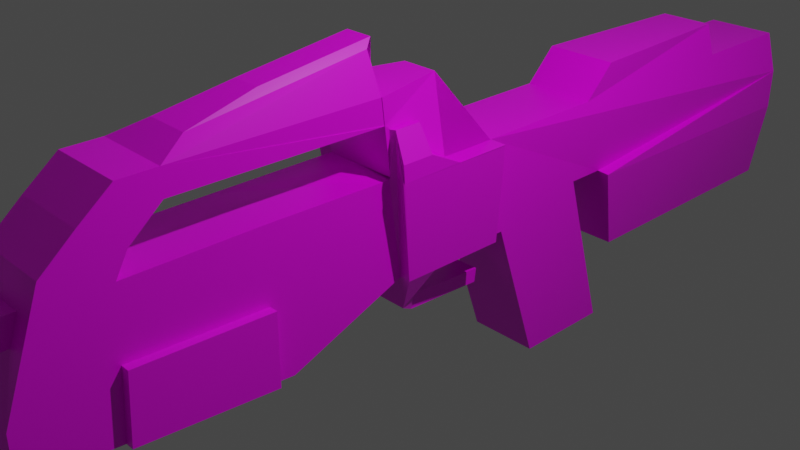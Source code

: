 # Source: rifle.blend  (saved by Blender 2.82.7; exported with 4.5.12 LTS)
import bpy
from mathutils import Matrix  # noqa: F401  (used for matrix-valued properties, if any)

bpy.ops.wm.read_factory_settings(use_empty=True)
scene = bpy.context.scene
scene.name = 'Scene'

# ---- collections
col_collection = bpy.data.collections.new('Collection'); scene.collection.children.link(col_collection)

# ---- images (referenced by path relative to the original .blend; pixels are not part of the script)
import os
ASSET_DIR = os.environ.get("B2B_ASSET_DIR", "")  # directory of the original .blend (textures are referenced by path, not embedded)
HERE = os.path.dirname(os.path.abspath(__file__))  # packed textures are extracted next to this script under _unpacked/

def load_image(name, relpath, width, height, colorspace="sRGB"):
    """Load a texture the original file referenced (path relative to the .blend, or extracted next to this script)."""
    p = next((c for c in (os.path.join(HERE, relpath), os.path.join(ASSET_DIR, relpath)) if relpath and os.path.exists(c)), "")
    if p:
        img = bpy.data.images.load(p, check_existing=True)
        img.name = name
    else:  # same state as the original file: an image datablock whose file is absent (Cycles renders it pink)
        img = bpy.data.images.new(name, width, height)
        img.source = "FILE"
        img.filepath = "//" + (relpath or name)
    img.colorspace_settings.name = colorspace
    return img
img_electromech_jpg = load_image('electromech.jpg', 'electromech.jpg', 1024, 1024, 'sRGB')
img_br_png = load_image('br.png', 'br.png', 1024, 1024, 'sRGB')

# ---- materials (node trees are filled in below, after node groups)
mat_material = bpy.data.materials.new('Material')
mat_material.alpha_threshold = 0.0
mat_material.use_transparent_shadow = False
mat_material.line_color = (0.0, 0.0, 0.0, 1.0)
mat_material_001 = bpy.data.materials.new('Material.001')
mat_material_001.use_transparent_shadow = False

# ---- material node trees
mat_material.use_nodes = True; mat_material.node_tree.nodes.clear()
_N = mat_material.node_tree.nodes; _L = mat_material.node_tree.links
n0 = _N.new('ShaderNodeOutputMaterial'); n0.name = 'Material Output'; n0.location = (300, 300)
n1 = _N.new('ShaderNodeBsdfPrincipled'); n1.name = 'Principled BSDF'; n1.location = (10, 300)
n1.distribution = 'GGX'
n1.subsurface_method = 'BURLEY'
n1.inputs[2].default_value = 0.4
n1.inputs[3].default_value = 1.45
n1.inputs[27].default_value = (0.0, 0.0, 0.0, 1.0)
n1.inputs[28].default_value = 1.0
n2 = _N.new('ShaderNodeTexImage'); n2.name = 'Image Texture'; n2.location = (-650, 220)
n2.image = img_electromech_jpg
_L.new(n1.outputs[0], n0.inputs[0])
_L.new(n2.outputs[0], n1.inputs[0])
n0.is_active_output = True
mat_material_001.use_nodes = True; mat_material_001.node_tree.nodes.clear()
_N = mat_material_001.node_tree.nodes; _L = mat_material_001.node_tree.links
n0 = _N.new('ShaderNodeOutputMaterial'); n0.name = 'Material Output'; n0.location = (300, 300)
n1 = _N.new('ShaderNodeBsdfPrincipled'); n1.name = 'Principled BSDF'; n1.location = (10, 300)
n1.distribution = 'GGX'
n1.subsurface_method = 'BURLEY'
n1.inputs[3].default_value = 1.45
n1.inputs[27].default_value = (0.0, 0.0, 0.0, 1.0)
n1.inputs[28].default_value = 1.0
n2 = _N.new('ShaderNodeTexImage'); n2.name = 'Image Texture'; n2.location = (-622, 291)
n2.image = img_br_png
_L.new(n1.outputs[0], n0.inputs[0])
_L.new(n2.outputs[0], n1.inputs[0])
n0.is_active_output = True

# ---- world
world_world = bpy.data.worlds.new('World'); scene.world = world_world
world_world.use_nodes = True; world_world.node_tree.nodes.clear()
_N = world_world.node_tree.nodes; _L = world_world.node_tree.links
n0 = _N.new('ShaderNodeOutputWorld'); n0.name = 'World Output'; n0.location = (300, 300)
n1 = _N.new('ShaderNodeBackground'); n1.name = 'Background'; n1.location = (10, 300)
n1.inputs[0].default_value = (0.05088, 0.05088, 0.05088, 1.0)
_L.new(n1.outputs[0], n0.inputs[0])
n0.is_active_output = True
world_world.color = (0.05088, 0.05088, 0.05088)
world_world.use_sun_shadow = False
world_world.sun_shadow_jitter_overblur = 0.0

# ---- cameras
cam_camera = bpy.data.cameras.new('Camera')
cam_camera.clip_end = 100.0
cam_camera.ortho_scale = 7.314

# ---- lights
light_light = bpy.data.lights.new('Light', 'POINT')
light_light.transmission_factor = 0.0
light_light.energy = 1000.0
light_light.shadow_soft_size = 0.1
light_light.shadow_maximum_resolution = 0.006
light_light.use_absolute_resolution = True

# ---- meshes
me_cube = bpy.data.meshes.new('Cube')
me_cube.from_pydata([(1.0, 1.0, 1.0), (1.0, -0.9851, -1.201), (-1.0, 1.0, 1.0), (-1.0, -0.9851, -1.201), (-1.0, 0.0, 1.0), (1.0, -0.7904, 1.0), (-1.0, -0.7904, 1.0), (-1.0, -0.2554, 1.0), (-0.4808, -0.1096, 2.963), (-0.992, -0.2734, 2.971), (1.008, -0.2739, 2.971), (1.0, -0.9066, 1.584), (-1.0, -0.9066, 1.584), (1.0, -0.7661, 1.584), (-1.0, -0.7661, 1.584), (1.0, -0.8402, 2.327), (-1.0, -0.8402, 2.327), (1.0, -0.7752, 3.006), (-1.0, -0.7752, 3.006), (1.0, -0.6997, 3.006), (-1.0, -0.6991, 3.006), (1.0, -0.6997, 2.327), (-1.0, -0.6997, 2.327), (1.011, -0.2676, 2.294), (-0.9893, -0.2676, 2.294), (1.0, 0.04444, -1.726), (-1.0, 0.04444, -1.726), (-1.0, -0.2293, -1.705), (1.0, -0.2293, -1.705), (1.0, 0.3499, -1.201), (-1.197, 0.3499, -1.201), (-1.0, 0.2659, -1.201), (1.0, 0.2659, -1.201), (1.0, 0.1562, -5.961), (-1.0, 0.1562, -5.961), (-1.0, 0.3777, -5.961), (1.0, 0.3777, -5.961), (1.0, 1.0, -3.745), (-1.0, 1.0, -3.745), (1.0, 0.4132, -3.745), (-1.0, 0.4132, -3.745), (-1.0, 0.2952, 1.0), (1.0, 0.2952, 1.0), (-1.0, 0.75, 1.0), (1.0, 0.75, 1.0), (-1.0, 0.3632, 1.889), (1.0, 0.3632, 1.889), (-0.758, 0.75, 1.889), (0.758, 0.75, 1.889), (1.0, -0.9851, -2.461), (-1.0, -0.9851, -2.461), (-1.0, -0.4798, -2.989), (1.0, -0.4798, -2.989), (0.03161, -0.9458, 0.1912), (-0.4842, -0.9458, 0.1912), (-0.4842, -0.9262, 0.8876), (0.5518, -0.9458, 0.1912), (0.5518, -0.9262, 0.8876), (-0.4842, -1.333, 0.1912), (-0.4842, -1.335, 0.8876), (0.5518, -1.333, 0.1912), (0.5518, -1.335, 0.8876), (1.0, -0.5229, 1.0), (-1.0, -0.5229, 1.0), (1.015, 0.000396, 0.9973), (1.015, -0.255, 0.9973), (0.4956, -0.1094, 2.962), (1.023, -0.273, 2.968), (1.026, -0.2672, 2.291), (1.0, 0.003287, -1.723), (1.0, 0.002977, 0.993), (-1.0, 0.001121, -1.723), (1.0, -0.2571, 0.9404), (1.301, -0.2293, -1.708), (1.491, 0.0003977, 0.9944), (1.491, -0.255, 0.9944), (1.301, 0.003289, -1.726), (1.476, 0.002978, 0.9901), (1.476, -0.2571, 0.9376), (-1.476, 0.0, 1.0), (-1.301, -0.2293, -1.705), (-1.301, 0.001121, -1.723), (1.0, -0.8081, -2.646), (-1.0, -0.8144, -2.639), (-1.0, -0.5288, -2.938), (1.0, -0.5236, -2.944), (1.0, -0.7992, -0.8229), (1.0, -0.5233, -0.9718), (-1.0, -0.8024, -0.8196), (-1.0, -0.5259, -0.9691), (-1.238, -0.8144, -2.639), (-1.238, -0.5288, -2.938), (-1.238, -0.8024, -0.8196), (-1.238, -0.5259, -0.9691), (1.238, -0.8081, -2.646), (1.238, -0.5236, -2.944), (1.238, -0.7992, -0.8229), (1.238, -0.5233, -0.9718), (-0.4935, -0.2796, 3.996), (0.6561, -0.28, 3.996), (0.6515, -0.6402, 3.364), (-0.4981, -0.6396, 3.365), (0.6763, -0.2742, 3.168), (-0.2517, -0.2607, 4.193), (0.4949, -0.261, 4.193), (0.4919, -0.4949, 3.782), (-0.2547, -0.4946, 3.783), (0.5004, -0.2605, 4.192), (-1.0, -0.1277, 1.0), (-1.301, -0.1648, -1.714), (-1.476, -0.1277, 1.0), (1.0, -0.1637, -1.714), (1.301, -0.1637, -1.717), (-1.0, -0.1646, -1.714), (-0.6658, -0.2124, -2.725), (0.8578, -0.2123, -2.726), (-0.8651, -0.2124, -2.725), (-0.8651, -0.1827, -2.324), (0.8578, -0.1821, -2.319), (-0.6658, -0.1826, -2.323), (-0.4729, -0.1719, -3.069), (0.6016, -0.1718, -3.07), (-0.6135, -0.1719, -3.069), (-0.6135, -0.1679, -2.679), (0.6016, -0.1677, -2.673), (-0.4729, -0.1679, -2.678), (-0.2732, 0.02931, -3.422), (0.3144, 0.02941, -3.422), (-0.3501, 0.02931, -3.422), (-0.3501, 0.03331, -3.032), (0.3144, 0.03348, -3.025), (-0.2732, 0.03332, -3.031), (1.329, 1.0, -1.372), (-1.197, 1.0, -1.372), (1.329, 1.0, -0.1862), (-1.197, 1.0, -0.1862), (-1.197, 1.0, -0.2039), (1.329, 0.3508, -1.235), (1.015, -0.1213, 0.9973), (1.491, -0.1178, 0.9944), (1.491, -0.2575, 1.459), (-1.476, -0.2577, 1.464), (-1.0, -0.1939, 1.464), (-1.476, -0.1939, 1.464), (1.015, -0.1907, 1.462), (1.491, -0.1889, 1.459), (-1.0, -0.2577, 2.18), (1.015, -0.2575, 2.177), (1.152, -0.2517, 2.175), (-1.137, -0.2519, 2.179), (-1.0, -0.1939, 2.18), (-1.137, -0.1992, 2.179), (1.015, -0.1907, 2.177), (1.152, -0.1951, 2.175)], [(15, 23)], [(5, 6, 14, 13), (22, 14, 13, 21), (16, 15, 17, 18), (20, 19, 100, 101), (19, 20, 22, 16, 18, 17), (53, 3, 50, 49, 1, 56), (62, 63, 6, 5), (124, 130, 131, 125), (21, 22, 24, 23), (22, 20, 9, 24), (7, 65, 68, 67, 9, 24), (21, 23, 10, 19, 17, 15, 16, 12, 11, 13, 14, 22), (42, 41, 4, 8, 9, 7, 70, 69, 32, 29, 137, 134, 0, 44, 48, 46), (44, 43, 47, 48), (2, 135, 136, 30, 31, 35, 34, 26, 71, 4, 41, 45, 47, 43), (65, 147, 152, 144, 138), (0, 2, 43, 44), (1, 11, 12, 3, 53, 54, 55, 57, 56), (61, 59, 58, 60), (57, 55, 59, 61), (32, 31, 30, 29), (48, 47, 45, 46), (53, 56, 60, 58, 54), (55, 54, 58, 59), (56, 57, 61, 60), (9, 67, 66, 64, 138, 65, 7, 108, 4, 8), (7, 65, 67, 9), (31, 32, 36, 35), (27, 28, 52, 51), (15, 19, 23, 68, 21, 13, 11), (65, 138, 64, 66, 67, 68), (11, 12, 15), (66, 8, 4, 64), (32, 69, 25, 33, 36), (69, 70, 7, 63, 62, 72, 28, 111), (4, 71, 113, 27, 7, 9, 8), (41, 42, 46, 45), (69, 70, 77, 76), (113, 109, 117, 123, 125, 119), (64, 138, 139, 74), (70, 64, 74, 77), (131, 130, 127, 126), (65, 7, 146, 147), (139, 145, 140, 75, 78, 73, 112, 76, 77, 74), (71, 4, 79, 81), (62, 5, 13, 11, 1, 49, 82, 86, 87, 85, 52, 28, 72), (39, 40, 38, 37), (33, 34, 35, 36), (93, 91, 90, 92), (88, 89, 93, 92), (89, 84, 91, 93), (83, 88, 92, 90), (95, 97, 96, 94), (85, 87, 97, 95), (86, 82, 94, 96), (87, 86, 96, 97), (100, 99, 104, 105), (9, 20, 101, 98), (19, 10, 99, 100), (81, 79, 110, 143, 141, 80, 109), (106, 105, 104, 103), (99, 98, 103, 104), (98, 101, 106, 103), (101, 100, 105, 106), (38, 133, 136, 135, 2, 0, 134, 132, 37), (121, 120, 126, 127), (4, 108, 110, 79), (112, 111, 69, 76), (114, 120, 121, 115), (109, 80, 116, 117), (109, 113, 71, 81), (102, 107, 103, 98, 9, 67), (111, 112, 118, 124, 125, 119, 113), (26, 34, 33, 25), (112, 73, 115, 118), (133, 38, 40, 30, 136), (9, 98, 99, 10, 23, 24), (122, 120, 126, 128), (124, 121, 127, 130), (117, 116, 122, 123), (118, 115, 121, 124), (116, 114, 120, 122), (89, 88, 83, 50, 3, 12, 16, 22, 14, 6, 63, 7, 27, 51, 84), (126, 131, 129, 128), (83, 90, 91, 84, 51, 52, 85, 95, 94, 82, 49, 50), (7, 146, 150, 142, 108), (125, 123, 129, 131), (123, 122, 128, 129), (132, 137, 39, 37), (134, 137, 132), (69, 111, 113, 71, 26, 25), (80, 141, 149, 146, 7, 27, 114, 116), (110, 108, 142, 143), (29, 30, 40, 39, 137), (139, 138, 144, 145), (150, 146, 149, 151), (153, 152, 147, 148), (140, 148, 147, 65, 72, 28, 27, 114, 115, 73, 78, 75), (143, 142, 150, 151), (140, 145, 153, 148), (145, 144, 152, 153), (141, 143, 151, 149)])
_uv = me_cube.uv_layers.new(name='UVMap')
_uv.uv.foreach_set('vector', [0.559, 0.9876, 0.559, 0.8336, 0.5902, 0.8335, 0.5902, 0.9875, 0.6326, 9.482e-05, 0.6723, 0.0, 0.6723, 0.154, 0.6326, 0.1541, 0.6409, 0.6599, 0.6409, 0.5059, 0.6772, 0.5058, 0.6772, 0.6598, 0.444, 0.1554, 0.5512, 0.1555, 0.5325, 0.1829, 0.471, 0.1829, 0.03, 0.844, 0.02963, 0.9979, 0.033, 1.0, 0.02551, 1.0, 0.02557, 0.9979, 0.02597, 0.844, 0.3761, 0.1072, 0.4314, 0.2143, 0.4314, 0.3113, 0.3243, 0.3113, 0.3243, 0.2143, 0.3482, 0.1072, 0.6351, 0.5056, 0.6351, 0.3517, 0.6493, 0.3517, 0.6493, 0.5056, 0.2596, 0.816, 0.2403, 0.7936, 0.2401, 0.7483, 0.2595, 0.7333, 0.6585, 0.9873, 0.6585, 0.8333, 0.6817, 0.8341, 0.6817, 0.9881, 0.5614, 0.6767, 0.5613, 0.6244, 0.5841, 0.627, 0.5845, 0.6792, 0.4444, 0.0001145, 0.5523, 0.0, 0.5529, 0.09966, 0.5527, 0.1518, 0.4448, 0.1519, 0.445, 0.09978, 0.5781, 0.129, 0.5549, 0.1316, 0.5552, 0.07943, 0.5781, 0.07672, 0.5821, 0.07672, 0.5856, 0.129, 0.5883, 0.1259, 0.5918, 0.1831, 0.5891, 0.1863, 0.5816, 0.1863, 0.5843, 0.1831, 0.5808, 0.1259, 0.2792, 0.1577, 0.2818, 0.1543, 0.2976, 0.1528, 0.2958, 0.002297, 0.3052, 0.0, 0.3112, 0.1515, 0.2949, 0.1568, 0.3044, 0.3654, 0.2886, 0.3267, 0.2841, 0.3271, 0.2837, 0.3302, 0.2453, 0.2529, 0.2416, 0.1612, 0.2549, 0.16, 0.2521, 0.09126, 0.2725, 0.08973, 0.6409, 0.5058, 0.6409, 0.6598, 0.5933, 0.6412, 0.5933, 0.5245, 1.916e-08, 0.5361, 0.0003742, 0.4447, 0.0003742, 0.4433, 0.03517, 0.3665, 0.0393, 0.3666, 0.03331, 0.0, 0.04517, 1.175e-06, 0.05115, 0.3261, 0.05347, 0.3264, 0.05353, 0.5361, 0.03773, 0.5361, 0.03409, 0.6046, 0.01292, 0.6046, 0.01338, 0.5361, 0.1055, 0.6886, 0.1055, 0.6886, 0.1058, 0.6887, 0.1058, 0.6887, 0.1058, 0.6887, 0.6856, 0.0, 0.6856, 0.1539, 0.6723, 0.154, 0.6723, 7.254e-05, 0.3243, 0.2143, 0.3242, 1.836e-08, 0.4313, 0.0, 0.4314, 0.2143, 0.3761, 0.1072, 0.4037, 0.1072, 0.4037, 0.05358, 0.3482, 0.05358, 0.3482, 0.1072, 0.4813, 0.246, 0.4813, 0.3258, 0.444, 0.3258, 0.444, 0.246, 0.2134, 0.6544, 0.2134, 0.5746, 0.2352, 0.5745, 0.2352, 0.6542, 0.4165, 0.8762, 0.4165, 0.7222, 0.421, 0.707, 0.421, 0.8762, 0.5515, 0.3714, 0.5515, 0.4881, 0.5308, 0.5068, 0.5308, 0.3529, 0.4813, 0.2861, 0.4813, 0.246, 0.5021, 0.246, 0.5021, 0.3258, 0.4813, 0.3258, 0.5458, 0.246, 0.5448, 0.2996, 0.524, 0.2996, 0.5239, 0.246, 0.5229, 0.246, 0.5239, 0.2996, 0.5021, 0.2996, 0.5021, 0.246, 1.277e-08, 0.8434, 0.0, 0.6882, 0.0007872, 0.729, 0.1061, 0.6888, 0.1058, 0.6887, 0.1055, 0.6886, 0.1055, 0.8437, 0.1058, 0.8438, 0.1061, 0.844, 0.0007872, 0.8042, 0.4444, 0.0001145, 0.5523, 0.0, 0.5527, 0.1518, 0.4448, 0.1519, 0.1063, 0.3651, 0.2134, 0.3652, 0.2134, 0.7318, 0.1063, 0.7317, 0.559, 0.8335, 0.559, 0.6795, 0.6271, 0.6792, 0.6271, 0.8332, 0.5613, 0.6257, 0.5613, 0.6792, 0.5309, 0.6322, 0.5308, 0.632, 0.5539, 0.6279, 0.5494, 0.5708, 0.5567, 0.5687, 0.1055, 0.6886, 0.1058, 0.6887, 0.1061, 0.6888, 0.0007872, 0.729, 0.0, 0.6882, 0.03624, 0.6879, 0.6326, 0.3081, 0.6328, 0.1541, 0.6722, 0.3081, 0.3112, 0.8219, 0.3112, 0.7467, 0.4165, 0.707, 0.4165, 0.8622, 0.2886, 0.3267, 0.3044, 0.3654, 0.3022, 0.3659, 0.3112, 0.6918, 0.2994, 0.6929, 0.5933, 0.4974, 0.607, 0.5058, 0.6208, 0.3518, 0.6351, 0.3517, 0.6351, 0.5056, 0.6206, 0.5055, 0.6058, 0.4974, 0.6023, 0.4974, 0.05353, 0.5361, 0.05347, 0.3264, 0.06234, 0.3271, 0.0658, 0.3278, 0.0672, 0.5361, 0.06815, 0.6879, 0.05841, 0.6874, 0.6746, 0.6792, 0.6746, 0.8332, 0.6271, 0.8333, 0.6271, 0.6793, 0.2387, 0.3652, 0.2397, 0.5742, 0.2142, 0.5742, 0.2226, 0.3651, 0.6692, 0.4938, 0.6551, 0.505, 0.6597, 0.4477, 0.6623, 0.4144, 0.6689, 0.4092, 0.6691, 0.4404, 0.227, 0.6544, 0.2335, 0.6544, 0.2333, 0.691, 0.227, 0.6911, 0.2397, 0.5742, 0.2389, 0.5745, 0.2134, 0.5745, 0.2142, 0.5742, 0.2401, 0.7483, 0.2403, 0.7936, 0.2191, 0.7935, 0.2192, 0.7483, 0.5523, 0.0, 0.4444, 0.0001145, 0.4444, 0.0001145, 0.5523, 0.0, 0.6847, 0.7149, 0.6847, 0.7149, 0.6773, 0.7149, 0.6773, 0.7149, 0.6772, 0.7105, 0.6787, 0.5071, 0.6822, 0.5064, 0.6911, 0.5058, 0.6911, 0.7146, 0.691, 0.7149, 0.6722, 0.3637, 0.6722, 0.1541, 0.6977, 0.1541, 0.6884, 0.3637, 0.5686, 0.2312, 0.5829, 0.2312, 0.5816, 0.1863, 0.5891, 0.1863, 0.5933, 0.4007, 0.5933, 0.4977, 0.5839, 0.5119, 0.5834, 0.3716, 0.5686, 0.383, 0.5686, 0.5349, 0.5663, 0.5384, 0.5529, 0.4395, 0.5544, 0.2358, 0.6585, 0.8333, 0.6585, 0.9873, 0.6271, 0.9873, 0.6271, 0.8333, 0.6936, 0.8333, 0.6936, 0.9873, 0.6817, 0.9873, 0.6817, 0.8333, 0.6055, 0.845, 0.6055, 0.9966, 0.5902, 0.9737, 0.5907, 0.8335, 0.4568, 0.3258, 0.4568, 0.3481, 0.444, 0.3484, 0.444, 0.3261, 0.02551, 0.844, 0.02551, 0.9955, 0.01275, 0.9955, 0.01275, 0.844, 0.4313, 0.3253, 0.4312, 0.1852, 0.444, 0.1852, 0.444, 0.3253, 0.6207, 0.8335, 0.6207, 0.9853, 0.606, 0.9968, 0.6055, 0.8564, 0.0, 0.9957, 1.277e-08, 0.844, 0.01275, 0.844, 0.01275, 0.9957, 0.3241, 0.1855, 0.3242, 0.3258, 0.3114, 0.3258, 0.3114, 0.1855, 0.4695, 0.3258, 0.4695, 0.348, 0.4568, 0.3484, 0.4568, 0.3261, 0.5325, 0.1829, 0.5331, 0.2309, 0.5244, 0.246, 0.5241, 0.2148, 0.5841, 0.627, 0.5613, 0.6244, 0.5654, 0.5967, 0.5845, 0.548, 0.5781, 0.07672, 0.5552, 0.07943, 0.556, 0.0, 0.5753, 0.04867, 0.7048, 0.5058, 0.7048, 0.7157, 0.698, 0.7157, 0.698, 0.7157, 0.6911, 0.7157, 0.6925, 0.5072, 0.6959, 0.5065, 0.4841, 0.2149, 0.5241, 0.2148, 0.5244, 0.246, 0.4844, 0.246, 0.1168, 0.7591, 0.1167, 0.8477, 0.1063, 0.8291, 0.1063, 0.7716, 0.4715, 0.2309, 0.471, 0.1829, 0.4841, 0.2149, 0.4844, 0.246, 0.471, 0.1829, 0.5325, 0.1829, 0.5241, 0.2148, 0.4841, 0.2149, 0.231, 9.836e-05, 0.2416, 0.1826, 0.2416, 0.2725, 0.2416, 0.2739, 0.231, 0.3651, 0.1239, 0.365, 0.1063, 0.2738, 0.1063, 0.1825, 0.1239, 0.0, 0.3112, 0.6448, 0.3573, 0.6943, 0.3372, 0.707, 0.312, 0.68, 0.227, 0.691, 0.2202, 0.691, 0.2202, 0.6544, 0.227, 0.6544, 0.2079, 0.909, 0.2079, 0.8858, 0.2169, 0.8858, 0.2169, 0.909, 0.3767, 0.6818, 0.3573, 0.6943, 0.3112, 0.6448, 0.3113, 0.6118, 0.6551, 0.505, 0.6553, 0.5058, 0.6493, 0.4208, 0.6597, 0.4477, 0.4695, 0.349, 0.4695, 0.3258, 0.4784, 0.3258, 0.4784, 0.349, 0.5341, 0.1671, 0.5247, 0.2459, 0.4844, 0.246, 0.4715, 0.2309, 0.4448, 0.1519, 0.5527, 0.1518, 0.3108, 0.8469, 0.3106, 0.8701, 0.2785, 0.8359, 0.2596, 0.816, 0.2595, 0.7333, 0.2786, 0.7185, 0.3112, 0.6929, 0.5308, 0.3529, 0.5308, 0.6792, 0.4237, 0.6792, 0.4237, 0.3529, 0.3106, 0.8701, 0.3112, 0.8702, 0.2568, 0.8358, 0.2785, 0.8359, 0.0003742, 0.3533, 0.0, 0.1707, 0.03141, 0.1707, 0.03517, 0.3665, 0.0003742, 0.4433, 0.1716, 0.886, 0.1167, 0.8477, 0.1168, 0.7591, 0.1716, 0.732, 0.2078, 0.7318, 0.2078, 0.8858, 0.6179, 0.32, 0.6253, 0.3218, 0.6326, 0.3517, 0.6285, 0.3507, 0.2596, 0.816, 0.2384, 0.8159, 0.2191, 0.7935, 0.2403, 0.7936, 0.6597, 0.4477, 0.6493, 0.4208, 0.6522, 0.3881, 0.6623, 0.4144, 0.2785, 0.8359, 0.2568, 0.8358, 0.2384, 0.8159, 0.2596, 0.816, 0.6076, 0.2906, 0.6181, 0.293, 0.6253, 0.3218, 0.6179, 0.32, 0.08168, 0.3845, 0.09648, 0.396, 0.09712, 0.2558, 0.1063, 0.2696, 0.1063, 0.3666, 0.1021, 0.5811, 0.0985, 0.6383, 0.09098, 0.6383, 0.09453, 0.5811, 0.09584, 0.5361, 0.08152, 0.5361, 0.0672, 0.5361, 0.0658, 0.3278, 0.07921, 0.2289, 0.08183, 0.2328, 0.6591, 0.3513, 0.6692, 0.3776, 0.6655, 0.3804, 0.6554, 0.3541, 0.4313, 0.3253, 0.444, 0.3253, 0.4438, 0.3489, 0.4311, 0.3489, 0.431, 0.3529, 0.3239, 0.3529, 0.324, 0.3493, 0.3112, 0.3493, 0.3114, 0.3258, 0.3242, 0.3258, 0.3243, 0.3113, 0.4314, 0.3113, 0.1055, 0.8437, 0.1055, 0.8437, 0.1058, 0.8438, 0.1058, 0.8438, 0.1058, 0.8438, 0.6689, 0.4092, 0.6623, 0.4144, 0.6655, 0.3804, 0.6692, 0.3776, 0.6623, 0.4144, 0.6522, 0.3881, 0.6554, 0.3541, 0.6655, 0.3804, 0.2495, 0.3441, 0.2837, 0.3302, 0.2897, 0.5228, 0.2583, 0.5258, 0.2453, 0.2529, 0.2837, 0.3302, 0.2495, 0.3441, 0.2169, 0.8858, 0.2079, 0.8858, 0.2078, 0.7318, 0.2167, 0.7318, 0.2191, 0.7318, 0.2191, 0.8858, 0.5933, 0.2077, 0.6074, 0.0, 0.6074, 0.0, 0.6326, 0.005928, 0.6326, 0.005928, 0.6093, 0.2114, 0.6181, 0.293, 0.6076, 0.2906, 0.2202, 0.6544, 0.2202, 0.691, 0.2202, 0.691, 0.2202, 0.6544, 0.5414, 0.8751, 0.4237, 0.8751, 0.4343, 0.6792, 0.5414, 0.6792, 0.559, 0.8725, 0.2333, 0.691, 0.2335, 0.6544, 0.2335, 0.6544, 0.2333, 0.691, 0.2202, 0.691, 0.2134, 0.691, 0.2134, 0.6544, 0.2202, 0.6544, 0.2333, 0.691, 0.2335, 0.6544, 0.2407, 0.6544, 0.2407, 0.691, 0.6773, 0.7149, 0.4032, 0.3529, 0.0, 0.0, 0.0, 0.0, 0.4225, 0.3788, 0.3378, 0.5422, 0.4237, 0.6343, 0.3767, 0.6818, 0.3113, 0.6118, 0.3248, 0.5285, 0.6772, 0.7105, 0.6773, 0.7149, 0.2202, 0.6544, 0.2202, 0.691, 0.2202, 0.691, 0.2202, 0.6544, 0.6773, 0.7149, 0.6847, 0.7149, 0.6847, 0.7149, 0.6773, 0.7149, 0.2333, 0.691, 0.2335, 0.6544, 0.2335, 0.6544, 0.2333, 0.691, 0.6911, 0.7157, 0.698, 0.7157, 0.698, 0.7157, 0.6911, 0.7157])
me_cube.materials.append(mat_material)
me_cube.use_remesh_preserve_volume = False
me_cube.use_remesh_preserve_attributes = False
me_cube.use_mirror_vertex_groups = False
me_cube.update()
me_plane = bpy.data.meshes.new('Plane')
me_plane.from_pydata([(-1.0, -1.0, 0.0), (1.0, -1.0, 0.0), (-1.0, 1.0, 0.0), (1.0, 1.0, 0.0)], [], [(0, 1, 3, 2)])
_uv = me_plane.uv_layers.new(name='UVMap')
_uv.uv.foreach_set('vector', [0.0, 0.0, 1.0, 0.0, 1.0, 1.0, 0.0, 1.0])
me_plane.materials.append(mat_material_001)
me_plane.use_remesh_fix_poles = True
me_plane.use_remesh_preserve_attributes = False
me_plane.use_mirror_vertex_groups = False
me_plane.update()

# ---- objects
ob_cube = bpy.data.objects.new('Cube', me_cube)
ob_light = bpy.data.objects.new('Light', light_light)
ob_camera = bpy.data.objects.new('Camera', cam_camera)
ob_plane = bpy.data.objects.new('Plane', me_plane)

# ---- transforms, parenting, visibility, modifiers, constraints
ob_cube.location = (0.0, 0.855, 0.3395)
ob_cube.scale = (0.4199, 5.374, 0.4112)
ob_cube.lock_rotations_4d = False
ob_cube.empty_display_type = 'ARROWS'
ob_cube.lineart.crease_threshold = 0.0
ob_light.location = (4.076, 1.005, 5.904)
ob_light.rotation_euler = (0.6503, 0.05522, 1.866)
ob_light.lock_rotations_4d = False
ob_light.empty_display_type = 'ARROWS'
ob_light.color = (0.0, 0.0, 0.0, 0.0)
ob_light.lineart.crease_threshold = 0.0
ob_camera.location = (7.359, -6.926, 4.958)
ob_camera.rotation_euler = (1.109, 0.0, 0.8149)
ob_camera.lock_rotations_4d = False
ob_camera.empty_display_type = 'ARROWS'
ob_camera.color = (0.0, 0.0, 0.0, 0.0)
ob_camera.display_type = 'WIRE'
ob_camera.lineart.crease_threshold = 0.0
ob_plane.location = (-4.707, 0.0, 7.739)
ob_plane.rotation_euler = (1.571, 0.0, 1.571)
ob_plane.scale = (6.371, 2.412, 2.412)
ob_plane.lineart.crease_threshold = 0.0

# ---- collection membership
col_collection.objects.link(ob_cube)
col_collection.objects.link(ob_light)
col_collection.objects.link(ob_camera)
col_collection.objects.link(ob_plane)

# ---- scene / render settings (as saved in the file)
scene.camera = ob_camera
scene.frame_start = 1; scene.frame_end = 250; scene.frame_set(193)
scene.render.engine = 'BLENDER_EEVEE_NEXT'
scene.cycles.use_denoising = False
scene.cycles.samples = 128
scene.cycles.sampling_pattern = 'TABULATED_SOBOL'
scene.cycles.use_adaptive_sampling = False
scene.cycles.use_light_tree = False
scene.view_settings.view_transform = 'Filmic'
bpy.context.view_layer.update()
